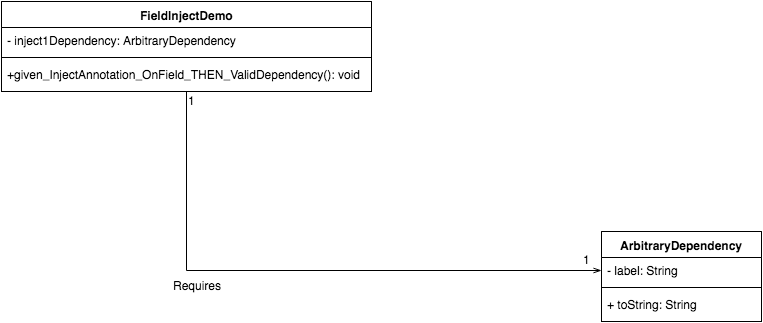

The diagram above was exported from draw.io. Its source (the exported page's mxGraphModel, read from the mxfile embedded in the PNG):
<mxGraphModel dx="1063" dy="559" grid="1" gridSize="10" guides="1" tooltips="1" connect="1" arrows="1" fold="1" page="1" pageScale="1" pageWidth="826" pageHeight="1169" background="#ffffff" math="0" shadow="0">
  <root>
    <mxCell id="0" />
    <mxCell id="1" parent="0" />
    <mxCell id="10" style="edgeStyle=orthogonalEdgeStyle;rounded=0;html=1;entryX=0;entryY=0.5;endArrow=openThin;endFill=0;jettySize=auto;orthogonalLoop=1;" parent="1" source="2" target="7" edge="1">
      <mxGeometry relative="1" as="geometry" />
    </mxCell>
    <mxCell id="2" value="FieldInjectDemo" style="swimlane;html=1;fontStyle=1;align=center;verticalAlign=top;childLayout=stackLayout;horizontal=1;startSize=26;horizontalStack=0;resizeParent=1;resizeLast=0;collapsible=1;marginBottom=0;swimlaneFillColor=#ffffff;" parent="1" vertex="1">
      <mxGeometry x="10" y="10" width="370" height="90" as="geometry" />
    </mxCell>
    <mxCell id="3" value="- inject1Dependency: ArbitraryDependency" style="text;html=1;strokeColor=none;fillColor=none;align=left;verticalAlign=top;spacingLeft=4;spacingRight=4;whiteSpace=wrap;overflow=hidden;rotatable=0;points=[[0,0.5],[1,0.5]];portConstraint=eastwest;" parent="2" vertex="1">
      <mxGeometry y="26" width="370" height="26" as="geometry" />
    </mxCell>
    <mxCell id="4" value="" style="line;html=1;strokeWidth=1;fillColor=none;align=left;verticalAlign=middle;spacingTop=-1;spacingLeft=3;spacingRight=3;rotatable=0;labelPosition=right;points=[];portConstraint=eastwest;" parent="2" vertex="1">
      <mxGeometry y="52" width="370" height="8" as="geometry" />
    </mxCell>
    <mxCell id="5" value="+&lt;span&gt;given_InjectAnnotation_OnField_THEN_ValidDependency&lt;/span&gt;&lt;span&gt;(): void&lt;/span&gt;" style="text;html=1;strokeColor=none;fillColor=none;align=left;verticalAlign=top;spacingLeft=4;spacingRight=4;whiteSpace=wrap;overflow=hidden;rotatable=0;points=[[0,0.5],[1,0.5]];portConstraint=eastwest;" parent="2" vertex="1">
      <mxGeometry y="60" width="370" height="26" as="geometry" />
    </mxCell>
    <mxCell id="6" value="ArbitraryDependency" style="swimlane;html=1;fontStyle=1;align=center;verticalAlign=top;childLayout=stackLayout;horizontal=1;startSize=26;horizontalStack=0;resizeParent=1;resizeLast=0;collapsible=1;marginBottom=0;swimlaneFillColor=#ffffff;" parent="1" vertex="1">
      <mxGeometry x="610" y="240" width="160" height="90" as="geometry" />
    </mxCell>
    <mxCell id="7" value="- label: String" style="text;html=1;strokeColor=none;fillColor=none;align=left;verticalAlign=top;spacingLeft=4;spacingRight=4;whiteSpace=wrap;overflow=hidden;rotatable=0;points=[[0,0.5],[1,0.5]];portConstraint=eastwest;" parent="6" vertex="1">
      <mxGeometry y="26" width="160" height="26" as="geometry" />
    </mxCell>
    <mxCell id="8" value="" style="line;html=1;strokeWidth=1;fillColor=none;align=left;verticalAlign=middle;spacingTop=-1;spacingLeft=3;spacingRight=3;rotatable=0;labelPosition=right;points=[];portConstraint=eastwest;" parent="6" vertex="1">
      <mxGeometry y="52" width="160" height="8" as="geometry" />
    </mxCell>
    <mxCell id="9" value="+ toString: String" style="text;html=1;strokeColor=none;fillColor=none;align=left;verticalAlign=top;spacingLeft=4;spacingRight=4;whiteSpace=wrap;overflow=hidden;rotatable=0;points=[[0,0.5],[1,0.5]];portConstraint=eastwest;" parent="6" vertex="1">
      <mxGeometry y="60" width="160" height="26" as="geometry" />
    </mxCell>
    <mxCell id="11" value="Requires" style="text;html=1;resizable=0;points=[];autosize=1;align=left;verticalAlign=top;spacingTop=-4;" parent="1" vertex="1">
      <mxGeometry x="180" y="285" width="60" height="20" as="geometry" />
    </mxCell>
    <mxCell id="12" value="1" style="text;html=1;resizable=0;points=[];autosize=1;align=left;verticalAlign=top;spacingTop=-4;" parent="1" vertex="1">
      <mxGeometry x="195" y="100" width="20" height="20" as="geometry" />
    </mxCell>
    <mxCell id="13" value="1" style="text;html=1;resizable=0;points=[];autosize=1;align=left;verticalAlign=top;spacingTop=-4;" parent="1" vertex="1">
      <mxGeometry x="590" y="259" width="20" height="20" as="geometry" />
    </mxCell>
  </root>
</mxGraphModel>